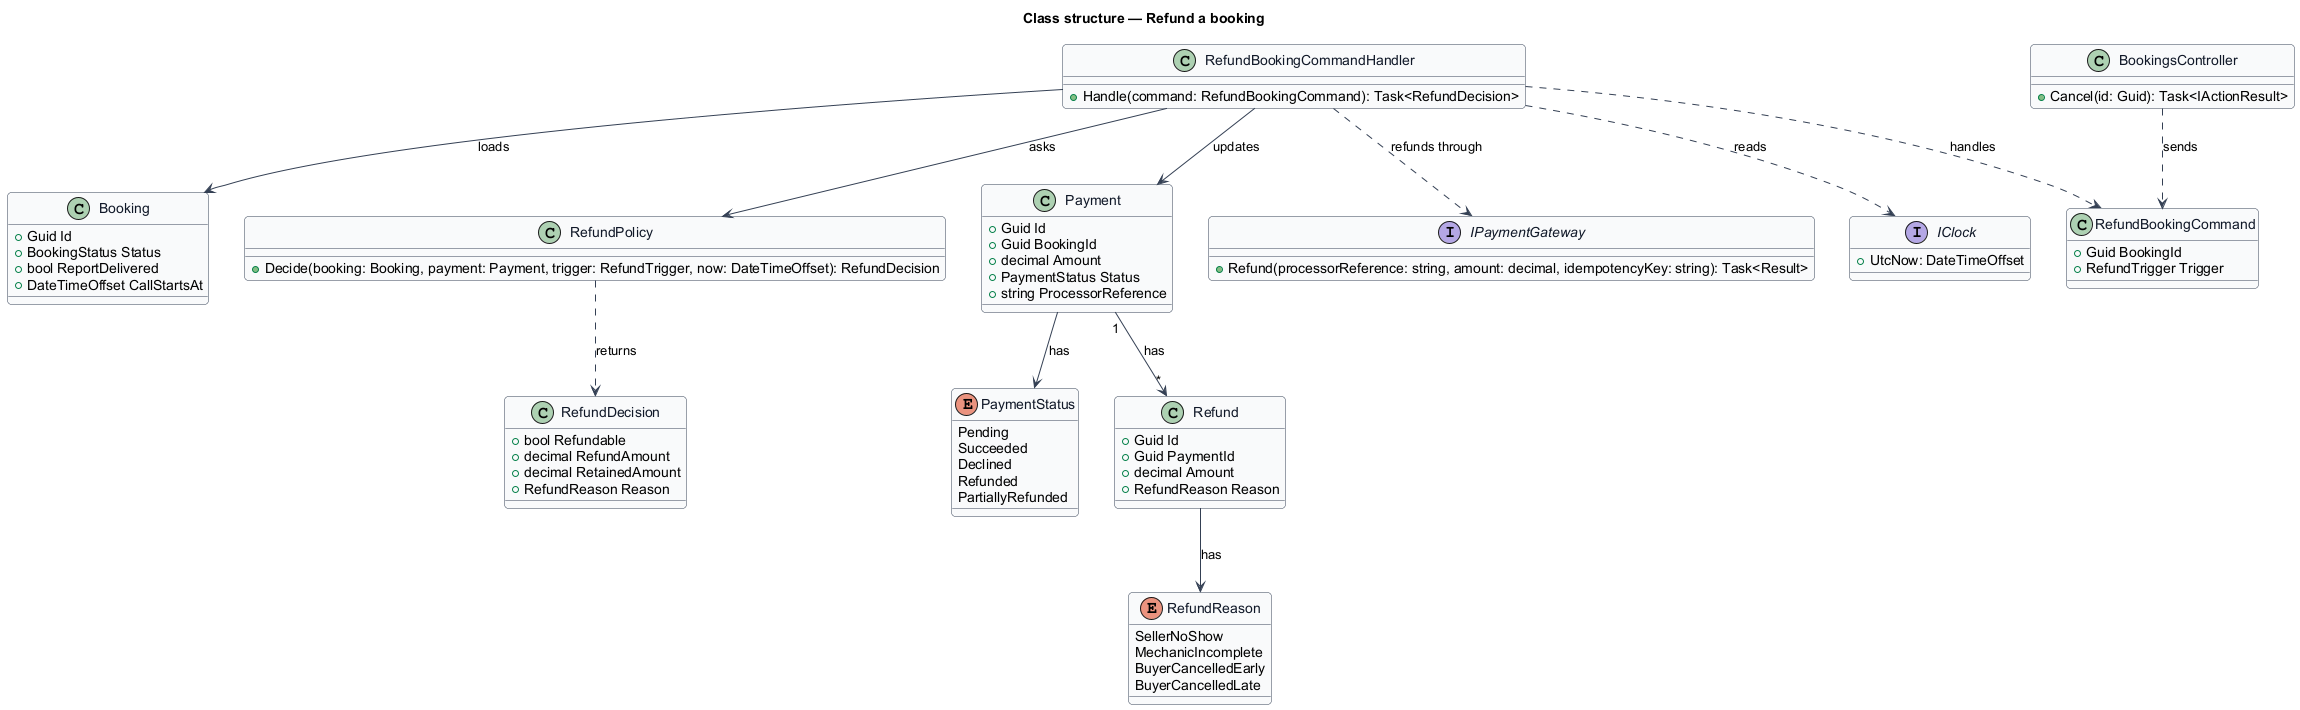

The diagram above was rendered by PlantUML. Its source (embedded in the PNG):
@startuml
skinparam backgroundColor #FFFFFF
skinparam shadowing false
skinparam roundcorner 8
skinparam defaultFontName Arial
skinparam ArrowColor #344054
skinparam class {
  BorderColor #344054
  FontColor #101828
  BackgroundColor #F9FAFB
}
title Class structure — Refund a booking

enum RefundReason {
  SellerNoShow
  MechanicIncomplete
  BuyerCancelledEarly
  BuyerCancelledLate
}
enum PaymentStatus {
  Pending
  Succeeded
  Declined
  Refunded
  PartiallyRefunded
}
class Refund {
  +Guid Id
  +Guid PaymentId
  +decimal Amount
  +RefundReason Reason
}
class Payment {
  +Guid Id
  +Guid BookingId
  +decimal Amount
  +PaymentStatus Status
  +string ProcessorReference
}
class Booking {
  +Guid Id
  +BookingStatus Status
  +bool ReportDelivered
  +DateTimeOffset CallStartsAt
}
class RefundDecision {
  +bool Refundable
  +decimal RefundAmount
  +decimal RetainedAmount
  +RefundReason Reason
}
class RefundPolicy {
  +Decide(booking: Booking, payment: Payment, trigger: RefundTrigger, now: DateTimeOffset): RefundDecision
}
class RefundBookingCommand {
  +Guid BookingId
  +RefundTrigger Trigger
}
class RefundBookingCommandHandler {
  +Handle(command: RefundBookingCommand): Task<RefundDecision>
}
interface IPaymentGateway {
  +Refund(processorReference: string, amount: decimal, idempotencyKey: string): Task<Result>
}
interface IClock {
  +UtcNow: DateTimeOffset
}
class BookingsController {
  +Cancel(id: Guid): Task<IActionResult>
}

BookingsController ..> RefundBookingCommand : sends
RefundBookingCommandHandler ..> RefundBookingCommand : handles
RefundBookingCommandHandler --> RefundPolicy : asks
RefundBookingCommandHandler --> Booking : loads
RefundBookingCommandHandler --> Payment : updates
RefundBookingCommandHandler ..> IPaymentGateway : refunds through
RefundBookingCommandHandler ..> IClock : reads
RefundPolicy ..> RefundDecision : returns
Payment "1" --> "*" Refund : has
Refund --> RefundReason : has
Payment --> PaymentStatus : has
@enduml